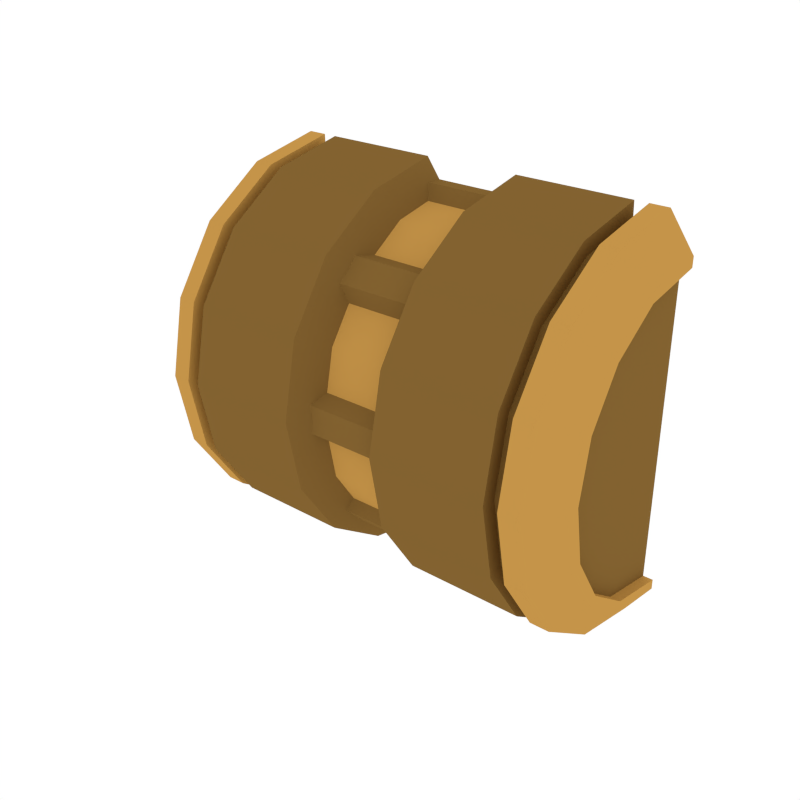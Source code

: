 # Source: Details_Cylinder.blend  (saved by Blender 2.79.0; exported with 4.5.12 LTS)
import bpy
from mathutils import Matrix  # noqa: F401  (used for matrix-valued properties, if any)

bpy.ops.wm.read_factory_settings(use_empty=True)
scene = bpy.context.scene
scene.name = 'Scene'

# ---- collections
col_collection_1 = bpy.data.collections.new('Collection 1'); scene.collection.children.link(col_collection_1)

# ---- materials (node trees are filled in below, after node groups)
mat_accent = bpy.data.materials.new('Accent')
mat_accent.alpha_threshold = 0.0
mat_accent.diffuse_color = (0.5596, 0.2977, 0.06679, 1.0)
mat_accent.roughness = 0.5
mat_main = bpy.data.materials.new('Main')
mat_main.alpha_threshold = 0.0
mat_main.diffuse_color = (0.402, 0.402, 0.402, 1.0)
mat_main.roughness = 0.5
mat_darkaccent = bpy.data.materials.new('DarkAccent')
mat_darkaccent.alpha_threshold = 0.0
mat_darkaccent.diffuse_color = (0.2266, 0.1234, 0.03015, 1.0)
mat_darkaccent.roughness = 0.5
mat_darkgrey = bpy.data.materials.new('DarkGrey')
mat_darkgrey.alpha_threshold = 0.0
mat_darkgrey.diffuse_color = (0.2395, 0.2395, 0.2395, 1.0)
mat_darkgrey.roughness = 0.5

# ---- node groups
ng_auto_smooth = bpy.data.node_groups.new('Auto Smooth', 'GeometryNodeTree')
_s = ng_auto_smooth.interface.new_socket(name='Geometry', in_out='OUTPUT', socket_type='NodeSocketGeometry')
_s = ng_auto_smooth.interface.new_socket(name='Geometry', in_out='INPUT', socket_type='NodeSocketGeometry')
_s = ng_auto_smooth.interface.new_socket(name='Angle', in_out='INPUT', socket_type='NodeSocketFloat')
_s.subtype = 'ANGLE'
_s.min_value = 0.0
_s.max_value = 3.142
ng_auto_smooth.is_modifier = True
_N = ng_auto_smooth.nodes; _L = ng_auto_smooth.links
n0 = _N.new('NodeGroupOutput'); n0.name = 'Group Output'; n0.location = (480, -100)
n1 = _N.new('NodeGroupInput'); n1.name = 'Group Input'; n1.location = (-420, -300)
n2 = _N.new('NodeGroupInput'); n2.name = 'Group Input.001'; n2.location = (-60, -100)
n3 = _N.new('GeometryNodeSetShadeSmooth'); n3.name = 'Set Shade Smooth'; n3.location = (120, -100)
n3.domain = 'EDGE'
n4 = _N.new('GeometryNodeSetShadeSmooth'); n4.name = 'Set Shade Smooth.001'; n4.location = (300, -100)
n5 = _N.new('GeometryNodeInputMeshEdgeAngle'); n5.name = 'Edge Angle'; n5.location = (-420, -220)
n6 = _N.new('GeometryNodeInputEdgeSmooth'); n6.name = 'Is Edge Smooth'; n6.location = (-60, -160)
n7 = _N.new('GeometryNodeInputShadeSmooth'); n7.name = 'Is Face Smooth'; n7.location = (-240, -340)
n8 = _N.new('FunctionNodeBooleanMath'); n8.name = 'Boolean Math'; n8.location = (-60, -220)
n9 = _N.new('FunctionNodeCompare'); n9.name = 'Compare'; n9.location = (-240, -180)
n9.operation = 'LESS_EQUAL'
_L.new(n5.outputs[0], n9.inputs[0])
_L.new(n4.outputs[0], n0.inputs[0])
_L.new(n1.outputs[1], n9.inputs[1])
_L.new(n9.outputs[0], n8.inputs[0])
_L.new(n7.outputs[0], n8.inputs[1])
_L.new(n2.outputs[0], n3.inputs[0])
_L.new(n6.outputs[0], n3.inputs[1])
_L.new(n3.outputs[0], n4.inputs[0])
_L.new(n8.outputs[0], n3.inputs[2])
n0.is_active_output = True

# ---- material node trees

# ---- world
world_world = bpy.data.worlds.new('World'); scene.world = world_world
world_world.color = (1.0, 1.0, 1.0)
world_world.use_sun_shadow = False
world_world.sun_shadow_jitter_overblur = 0.0
world_world.cycles.sampling_method = 'NONE'
world_world.cycles.sample_map_resolution = 256

# ---- meshes
me_cylinder_021 = bpy.data.meshes.new('Cylinder.021')
me_cylinder_021.from_pydata([(-0.1914, -0.0004909, -0.1914), (-0.1914, -0.07324, -0.1768), (-0.1914, -0.1353, -0.1353), (-0.1914, -0.1768, -0.07324), (-0.1914, -0.1914, -6.616e-08), (-0.1914, -0.1768, 0.07324), (-0.1914, -0.1353, 0.1353), (-0.1914, -0.07324, 0.1768), (-0.1914, -0.0004909, 0.1914), (-0.04731, -0.0004909, -0.1914), (-0.04731, -0.07324, -0.1768), (-0.04731, -0.1353, -0.1353), (-0.04731, -0.1768, -0.07324), (-0.04731, -0.1914, -4.132e-08), (-0.04731, -0.1768, 0.07324), (-0.04731, -0.1353, 0.1353), (-0.04731, -0.07324, 0.1768), (-0.04731, -0.0004909, 0.1914), (-0.0276, -0.0004909, -0.1649), (-0.0276, -0.06281, -0.1524), (-0.0276, -0.1162, -0.1168), (-0.0276, -0.1519, -0.06337), (-0.0276, -0.1644, -0.0004029), (-0.0276, -0.1519, 0.06257), (-0.0276, -0.1162, 0.1159), (-0.0276, -0.06281, 0.1516), (-0.0276, -0.0004909, 0.1641), (-0.1729, -0.0004909, -0.1914), (-0.1729, -0.07324, -0.1768), (-0.1729, -0.1353, -0.1353), (-0.1729, -0.1768, -0.07324), (-0.1729, -0.1914, -6.342e-08), (-0.1729, -0.1768, 0.07324), (-0.1729, -0.1353, 0.1353), (-0.1729, -0.07324, 0.1768), (-0.1729, -0.0004909, 0.1914), (-0.1599, -0.0004909, -0.1914), (-0.1599, -0.07324, -0.1768), (-0.1599, -0.1353, -0.1353), (-0.1599, -0.1768, -0.07324), (-0.1599, -0.1914, -6.149e-08), (-0.1599, -0.1768, 0.07324), (-0.1599, -0.1353, 0.1353), (-0.1599, -0.07324, 0.1768), (-0.1599, -0.0004909, 0.1914), (-0.1604, -0.0004909, -0.1772), (-0.1724, -0.0004909, -0.1772), (-0.1604, -0.06782, -0.1637), (-0.1724, -0.06782, -0.1637), (-0.1604, -0.1253, -0.1253), (-0.1724, -0.1253, -0.1253), (-0.1604, -0.1637, -0.06782), (-0.1724, -0.1637, -0.06782), (-0.1604, -0.1772, -6.111e-08), (-0.1724, -0.1772, -6.289e-08), (-0.1604, -0.1637, 0.06782), (-0.1724, -0.1637, 0.06782), (-0.1604, -0.1253, 0.1253), (-0.1724, -0.1253, 0.1253), (-0.1604, -0.06782, 0.1637), (-0.1724, -0.06782, 0.1637), (-0.1604, -0.0004909, 0.1772), (-0.1724, -0.0004909, 0.1772), (0.1914, -0.0004909, -0.1914), (0.1914, -0.07324, -0.1768), (0.1914, -0.1353, -0.1353), (0.1914, -0.1768, -0.07324), (0.1914, -0.1914, 8.365e-09), (0.1914, -0.1768, 0.07324), (0.1914, -0.1353, 0.1353), (0.1914, -0.07324, 0.1768), (0.1914, -0.0004909, 0.1914), (0.04731, -0.0004909, -0.1914), (0.04731, -0.07324, -0.1768), (0.04731, -0.1353, -0.1353), (0.04731, -0.1768, -0.07324), (0.04731, -0.1914, -2.289e-08), (0.04731, -0.1768, 0.07324), (0.04731, -0.1353, 0.1353), (0.04731, -0.07324, 0.1768), (0.04731, -0.0004909, 0.1914), (0.0276, -0.0004909, -0.1649), (0.0276, -0.06281, -0.1524), (0.0276, -0.1162, -0.1168), (0.0276, -0.1519, -0.06337), (0.0276, -0.1644, -0.0004029), (0.0276, -0.1519, 0.06257), (0.0276, -0.1162, 0.1159), (0.0276, -0.06281, 0.1516), (0.0276, -0.0004909, 0.1641), (0.1729, -0.0004909, -0.1914), (0.1729, -0.07324, -0.1768), (0.1729, -0.1353, -0.1353), (0.1729, -0.1768, -0.07324), (0.1729, -0.1914, 3.896e-09), (0.1729, -0.1768, 0.07324), (0.1729, -0.1353, 0.1353), (0.1729, -0.07324, 0.1768), (0.1729, -0.0004909, 0.1914), (0.1599, -0.0004909, -0.1914), (0.1599, -0.07324, -0.1768), (0.1599, -0.1353, -0.1353), (0.1599, -0.1768, -0.07324), (0.1599, -0.1914, 7.641e-10), (0.1599, -0.1768, 0.07324), (0.1599, -0.1353, 0.1353), (0.1599, -0.07324, 0.1768), (0.1599, -0.0004909, 0.1914), (0.1604, -0.0004909, -0.1772), (0.1724, -0.0004909, -0.1772), (0.1604, -0.06782, -0.1637), (0.1724, -0.06782, -0.1637), (0.1604, -0.1253, -0.1253), (0.1724, -0.1253, -0.1253), (0.1604, -0.1637, -0.06782), (0.1724, -0.1637, -0.06782), (0.1604, -0.1772, 1.331e-09), (0.1724, -0.1772, 4.232e-09), (0.1604, -0.1637, 0.06782), (0.1724, -0.1637, 0.06782), (0.1604, -0.1253, 0.1253), (0.1724, -0.1253, 0.1253), (0.1604, -0.06782, 0.1637), (0.1724, -0.06782, 0.1637), (0.1604, -0.0004909, 0.1772), (0.1724, -0.0004909, 0.1772), (-0.04102, -0.09212, -0.1293), (-0.04102, -0.1121, -0.132), (-0.04102, -0.1287, -0.09269), (-0.04102, -0.1314, -0.1127), (-0.04102, -0.1566, -0.02628), (-0.04102, -0.1726, -0.01409), (-0.04102, -0.1566, 0.02548), (-0.04102, -0.1726, 0.01328), (-0.04102, -0.1293, 0.09212), (-0.04102, -0.132, 0.1121), (-0.04102, -0.09269, 0.1287), (-0.04102, -0.1127, 0.1314), (-0.04102, -0.02628, 0.1566), (-0.04102, -0.01409, 0.1726), (0.04102, -0.09212, -0.1293), (0.04102, -0.1121, -0.132), (0.04102, -0.1287, -0.09269), (0.04102, -0.1314, -0.1127), (0.04102, -0.1566, -0.02628), (0.04102, -0.1726, -0.01409), (0.04102, -0.1566, 0.02548), (0.04102, -0.1726, 0.01328), (0.04102, -0.1293, 0.09212), (0.04102, -0.132, 0.1121), (0.04102, -0.09269, 0.1287), (0.04102, -0.1127, 0.1314), (0.04102, -0.02628, 0.1566), (0.04102, -0.01409, 0.1726), (-0.2151, -0.0004909, -0.1576), (-0.2151, -0.06115, -0.1456), (-0.2151, -0.1123, -0.1114), (-0.2151, -0.1464, -0.0603), (-0.2151, -0.1584, -5.682e-08), (-0.2151, -0.1464, 0.0603), (-0.2151, -0.1123, 0.1114), (-0.2151, -0.06115, 0.1456), (-0.2151, -0.0004909, 0.1576), (0.2151, -0.0004909, -0.1576), (0.2151, -0.06115, -0.1456), (0.2151, -0.1123, -0.1114), (0.2151, -0.1464, -0.0603), (0.2151, -0.1584, 4.536e-09), (0.2151, -0.1464, 0.0603), (0.2151, -0.1123, 0.1114), (0.2151, -0.06115, 0.1456), (0.2151, -0.0004909, 0.1576), (-0.04102, -0.0004909, 0.1726), (-0.04102, -0.0004909, 0.1566), (0.04102, -0.0004909, 0.1726), (0.04102, -0.0004909, 0.1566), (-0.04102, -0.02628, -0.1566), (-0.04102, -0.01409, -0.1726), (0.04102, -0.02628, -0.1566), (0.04102, -0.01409, -0.1726), (-0.04102, -0.0004909, -0.1726), (-0.04102, -0.0004909, -0.1566), (0.04102, -0.0004909, -0.1726), (0.04102, -0.0004909, -0.1566), (-0.2151, -0.0004909, -0.1479), (-0.2151, -0.06039, -0.1367), (-0.2151, -0.1057, -0.1046), (-0.2151, -0.1359, -0.05661), (-0.2151, -0.1466, -5.622e-08), (-0.2151, -0.1359, 0.05661), (-0.2151, -0.1057, 0.1046), (-0.2151, -0.06039, 0.1367), (-0.2151, -0.0004909, 0.1479), (0.2151, -0.0004909, -0.1479), (0.2151, -0.06038, -0.1367), (0.2151, -0.1057, -0.1046), (0.2151, -0.1359, -0.05661), (0.2151, -0.1466, 5.735e-09), (0.2151, -0.1359, 0.05661), (0.2151, -0.1057, 0.1046), (0.2151, -0.06038, 0.1367), (0.2151, -0.0004909, 0.1479), (-0.2055, -0.0004909, -0.1479), (-0.2055, -0.06039, -0.1367), (-0.2055, -0.1057, -0.1046), (-0.2055, -0.1359, -0.05661), (-0.2055, -0.1466, -5.622e-08), (-0.2055, -0.1359, 0.05661), (-0.2055, -0.1057, 0.1046), (-0.2055, -0.06039, 0.1367), (-0.2055, -0.0004909, 0.1479), (0.2055, -0.0004909, -0.1479), (0.2055, -0.06038, -0.1367), (0.2055, -0.1057, -0.1046), (0.2055, -0.1359, -0.05661), (0.2055, -0.1466, 5.735e-09), (0.2055, -0.1359, 0.05661), (0.2055, -0.1057, 0.1046), (0.2055, -0.06038, 0.1367), (0.2055, -0.0004909, 0.1479)], [], [(14, 13, 22, 23), (43, 16, 17, 44), (42, 15, 16, 43), (15, 14, 23, 24), (41, 14, 15, 42), (40, 13, 14, 41), (39, 12, 13, 40), (38, 11, 12, 39), (16, 15, 24, 25), (37, 10, 11, 38), (36, 9, 10, 37), (10, 9, 18, 19), (17, 16, 25, 26), (13, 12, 21, 22), (12, 11, 20, 21), (11, 10, 19, 20), (81, 82, 19, 18), (82, 83, 20, 19), (83, 84, 21, 20), (84, 85, 22, 21), (85, 86, 23, 22), (86, 87, 24, 23), (87, 88, 25, 24), (88, 89, 26, 25), (0, 27, 28, 1), (1, 28, 29, 2), (2, 29, 30, 3), (3, 30, 31, 4), (4, 31, 32, 5), (5, 32, 33, 6), (6, 33, 34, 7), (7, 34, 35, 8), (29, 28, 48, 50), (28, 27, 46, 48), (43, 44, 61, 59), (42, 43, 59, 57), (41, 42, 57, 55), (40, 41, 55, 53), (46, 45, 47, 48), (48, 47, 49, 50), (50, 49, 51, 52), (52, 51, 53, 54), (54, 53, 55, 56), (56, 55, 57, 58), (58, 57, 59, 60), (60, 59, 61, 62), (30, 29, 50, 52), (31, 30, 52, 54), (32, 31, 54, 56), (33, 32, 56, 58), (36, 37, 47, 45), (34, 33, 58, 60), (37, 38, 49, 47), (35, 34, 60, 62), (38, 39, 51, 49), (39, 40, 53, 51), (77, 86, 85, 76), (106, 107, 80, 79), (105, 106, 79, 78), (78, 87, 86, 77), (104, 105, 78, 77), (103, 104, 77, 76), (102, 103, 76, 75), (101, 102, 75, 74), (79, 88, 87, 78), (100, 101, 74, 73), (99, 100, 73, 72), (73, 82, 81, 72), (80, 89, 88, 79), (76, 85, 84, 75), (75, 84, 83, 74), (74, 83, 82, 73), (63, 64, 91, 90), (64, 65, 92, 91), (65, 66, 93, 92), (66, 67, 94, 93), (67, 68, 95, 94), (68, 69, 96, 95), (69, 70, 97, 96), (70, 71, 98, 97), (92, 113, 111, 91), (91, 111, 109, 90), (106, 122, 124, 107), (105, 120, 122, 106), (104, 118, 120, 105), (103, 116, 118, 104), (109, 111, 110, 108), (111, 113, 112, 110), (113, 115, 114, 112), (115, 117, 116, 114), (117, 119, 118, 116), (119, 121, 120, 118), (121, 123, 122, 120), (123, 125, 124, 122), (93, 115, 113, 92), (94, 117, 115, 93), (95, 119, 117, 94), (96, 121, 119, 95), (99, 108, 110, 100), (97, 123, 121, 96), (100, 110, 112, 101), (98, 125, 123, 97), (101, 112, 114, 102), (102, 114, 116, 103), (129, 143, 142, 128), (128, 126, 127, 129), (127, 141, 143, 129), (140, 141, 127, 126), (132, 146, 144, 130), (133, 147, 146, 132), (132, 130, 131, 133), (131, 145, 147, 133), (144, 145, 131, 130), (136, 150, 148, 134), (137, 151, 150, 136), (136, 134, 135, 137), (135, 149, 151, 137), (148, 149, 135, 134), (173, 175, 152, 138), (71, 70, 170, 171), (173, 138, 139, 172), (152, 153, 139, 138), (142, 143, 141, 140), (67, 66, 166, 167), (146, 147, 145, 144), (150, 151, 149, 148), (175, 174, 153, 152), (128, 142, 140, 126), (171, 170, 200, 201), (154, 155, 185, 184), (3, 4, 158, 157), (64, 63, 163, 164), (7, 8, 162, 161), (68, 67, 167, 168), (0, 1, 155, 154), (4, 5, 159, 158), (65, 64, 164, 165), (69, 68, 168, 169), (1, 2, 156, 155), (5, 6, 160, 159), (66, 65, 165, 166), (70, 69, 169, 170), (2, 3, 157, 156), (6, 7, 161, 160), (139, 153, 174, 172), (181, 180, 177, 176), (181, 176, 178, 183), (178, 176, 177, 179), (183, 178, 179, 182), (177, 180, 182, 179), (188, 189, 207, 206), (197, 196, 214, 215), (164, 163, 193, 194), (155, 156, 186, 185), (165, 164, 194, 195), (156, 157, 187, 186), (166, 165, 195, 196), (157, 158, 188, 187), (167, 166, 196, 197), (158, 159, 189, 188), (168, 167, 197, 198), (159, 160, 190, 189), (169, 168, 198, 199), (160, 161, 191, 190), (170, 169, 199, 200), (161, 162, 192, 191), (211, 219, 218, 217, 216, 215, 214, 213, 212), (202, 203, 204, 205, 206, 207, 208, 209, 210), (198, 197, 215, 216), (189, 190, 208, 207), (199, 198, 216, 217), (190, 191, 209, 208), (200, 199, 217, 218), (191, 192, 210, 209), (184, 185, 203, 202), (201, 200, 218, 219), (194, 193, 211, 212), (185, 186, 204, 203), (195, 194, 212, 213), (186, 187, 205, 204), (196, 195, 213, 214), (187, 188, 206, 205)])
me_cylinder_021.polygons.foreach_set('use_smooth', [True] * 182)
me_cylinder_021.polygons.foreach_set('material_index', [2, 2, 2, 2, 2, 2, 2, 2, 2, 2, 2, 2, 2, 2, 2, 2, 0, 0, 0, 0, 0, 0, 0, 0, 0, 0, 0, 0, 0, 0, 0, 0, 0, 0, 2, 2, 2, 2, 2, 2, 2, 2, 2, 2, 2, 2, 0, 0, 0, 0, 2, 0, 2, 0, 2, 2, 2, 2, 2, 2, 2, 2, 2, 2, 2, 2, 2, 2, 2, 2, 2, 2, 0, 0, 0, 0, 0, 0, 0, 0, 0, 0, 2, 2, 2, 2, 2, 2, 2, 2, 2, 2, 2, 2, 0, 0, 0, 0, 2, 0, 2, 0, 2, 2, 2, 2, 2, 2, 2, 2, 2, 2, 2, 2, 2, 2, 2, 2, 2, 0, 2, 2, 2, 0, 2, 2, 2, 2, 0, 0, 0, 0, 0, 0, 0, 0, 0, 0, 0, 0, 0, 0, 0, 0, 2, 2, 2, 2, 2, 2, 0, 0, 0, 0, 0, 0, 0, 0, 0, 0, 0, 0, 0, 0, 0, 0, 2, 2, 0, 0, 0, 0, 0, 0, 0, 0, 0, 0, 0, 0, 0, 0])
me_cylinder_021.materials.append(mat_accent)
me_cylinder_021.materials.append(mat_main)
me_cylinder_021.materials.append(mat_darkaccent)
me_cylinder_021.materials.append(mat_darkgrey)
me_cylinder_021.use_remesh_preserve_volume = False
me_cylinder_021.use_remesh_preserve_attributes = False
me_cylinder_021.use_mirror_vertex_groups = False
me_cylinder_021.update()

# ---- objects
ob_details_cylinder = bpy.data.objects.new('Details_Cylinder', me_cylinder_021)

# ---- transforms, parenting, visibility, modifiers, constraints
ob_details_cylinder.location = (0.0, 0.0, 0.0)
ob_details_cylinder.lineart.crease_threshold = 0.0
_m = ob_details_cylinder.modifiers.new('Auto Smooth', 'NODES')
_m.node_group = ng_auto_smooth
_gi = [s.identifier for s in ng_auto_smooth.interface.items_tree if s.item_type == 'SOCKET' and s.in_out == 'INPUT']
_m[_gi[1]] = 0.5236  # Angle

# ---- collection membership
col_collection_1.objects.link(ob_details_cylinder)

# ---- scene / render settings (as saved in the file)
scene.frame_start = 1; scene.frame_end = 250; scene.frame_set(0)
scene.render.engine = 'CYCLES'
scene.render.resolution_x = 1000
scene.render.resolution_y = 1000
scene.render.dither_intensity = 0.0
scene.cycles.samples = 200
scene.cycles.sampling_pattern = 'TABULATED_SOBOL'
scene.cycles.light_sampling_threshold = 0.0
scene.cycles.use_adaptive_sampling = False
scene.cycles.use_light_tree = False
scene.cycles.caustics_reflective = False
scene.cycles.caustics_refractive = False
scene.cycles.blur_glossy = 0.0
scene.cycles.max_bounces = 2
scene.cycles.pixel_filter_type = 'GAUSSIAN'
scene.cycles.sample_clamp_indirect = 0.0
scene.view_settings.view_transform = 'Standard'
bpy.context.view_layer.update()

# ---- added for rendering (the .blend has no active camera): camera
cam_auto = bpy.data.cameras.new('AutoCamera')
cam_auto.lens = 50.0
cam_auto.sensor_width = 36.0
cam_auto.clip_end = 1000.0
ob_auto_camera = bpy.data.objects.new('AutoCamera', cam_auto)
scene.collection.objects.link(ob_auto_camera)
ob_auto_camera.location = (0.561274, -0.769461, 0.449019)
ob_auto_camera.rotation_euler = (1.09748, -7.21219e-08, 0.694738)
scene.camera = ob_auto_camera
bpy.context.view_layer.update()
